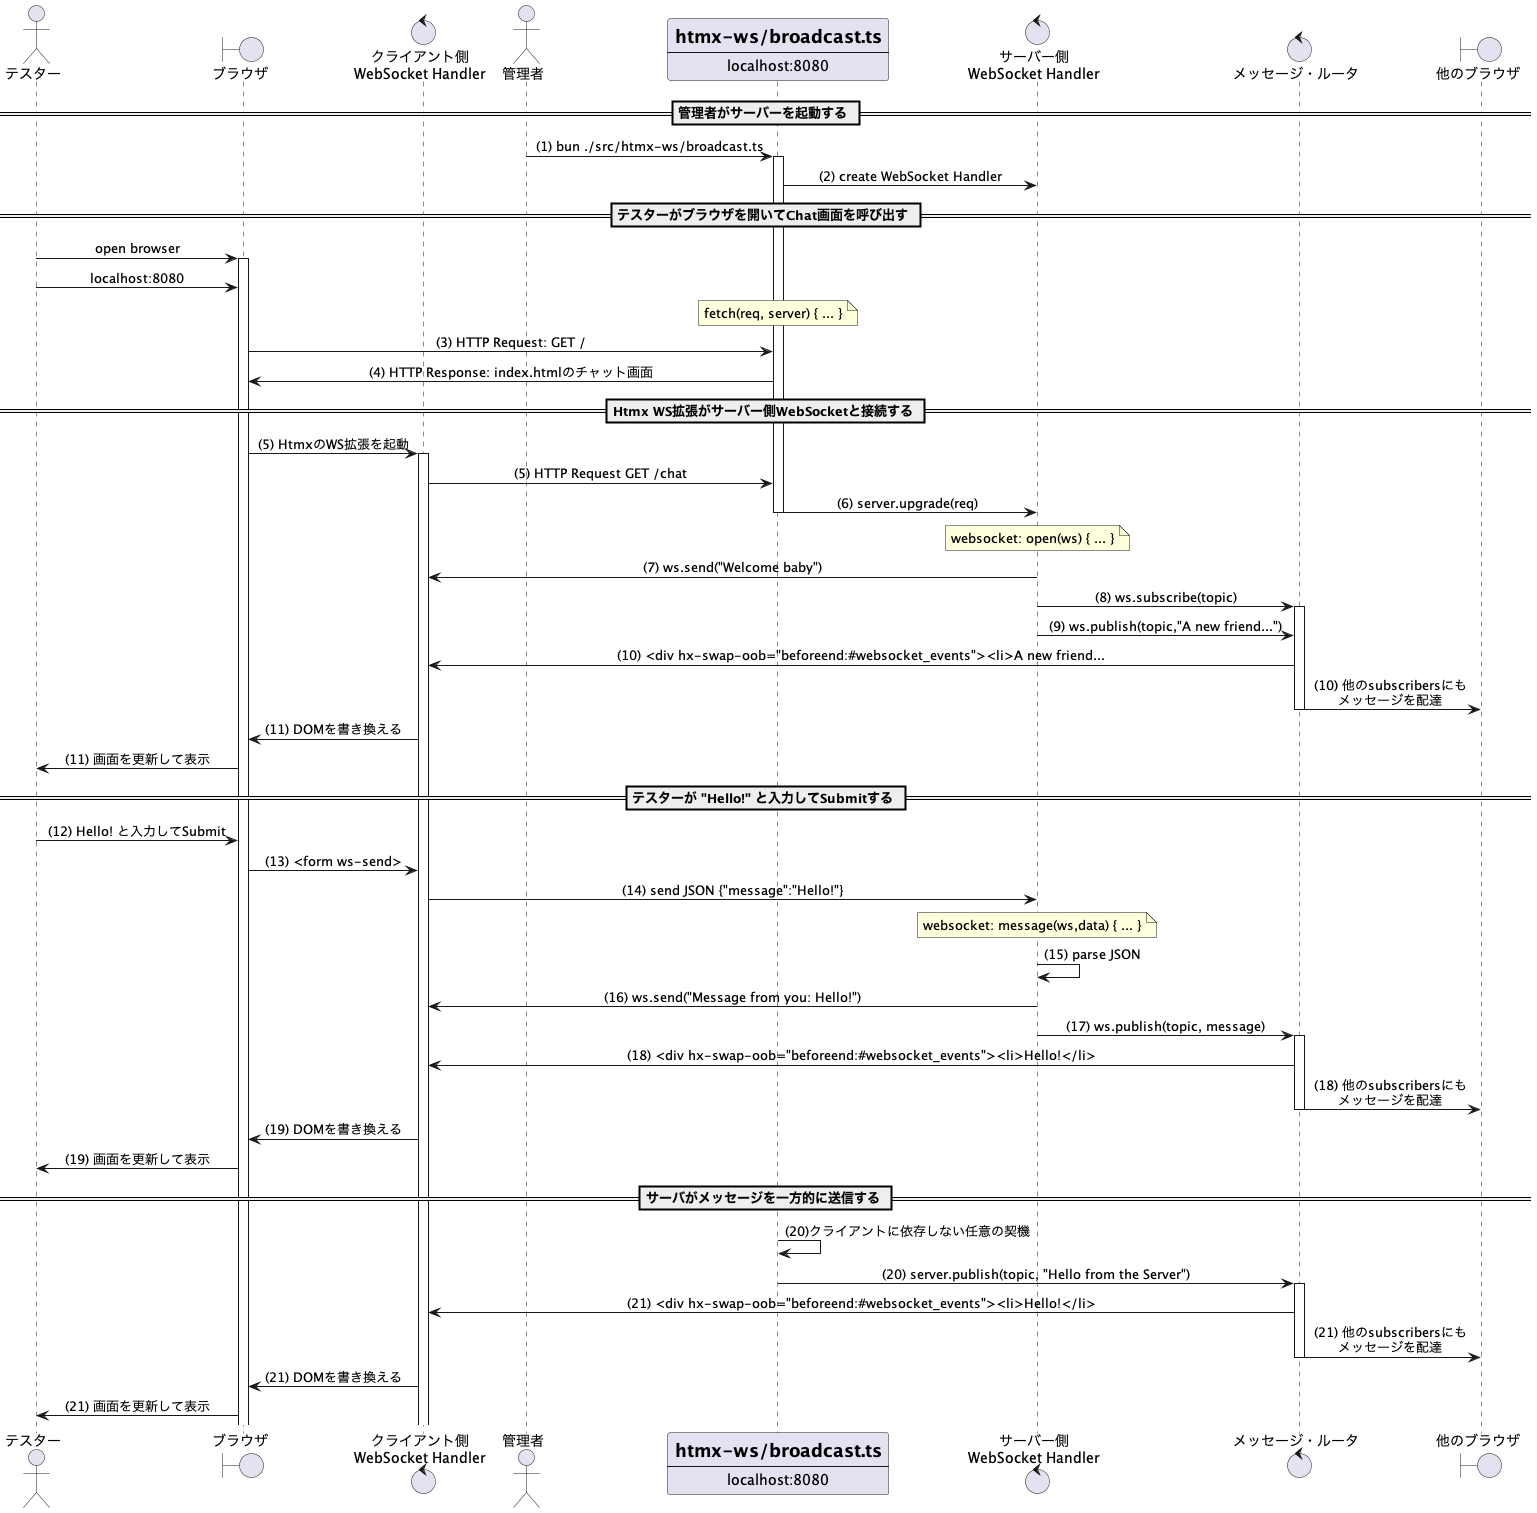

The diagram above was rendered by PlantUML. Its source (embedded in the PNG):
@startuml sequence
skinparam sequenceMessageAlign center

actor       テスター            as tester
boundary    ブラウザ            as chrome
control     "クライアント側\nWebSocket Handler" as cWS
actor       管理者              as admin
participant server [
    =htmx-ws/broadcast.ts
    ----
    localhost:8080
]
control     "サーバー側\nWebSocket Handler" as sWS
control     "メッセージ・ルータ" as router
boundary    "他のブラウザ"       as others

== 管理者がサーバーを起動する ==
admin       ->   server     : (1) bun ./src/htmx-ws/broadcast.ts
activate server
server      ->   sWS        : (2) create WebSocket Handler

== テスターがブラウザを開いてChat画面を呼び出す ==
tester      ->   chrome     : open browser
activate chrome
tester      ->   chrome     : localhost:8080
note over server: fetch(req, server) { ... }
chrome      ->   server     : (3) HTTP Request: GET /
chrome      <-   server     : (4) HTTP Response: index.htmlのチャット画面

== Htmx WS拡張がサーバー側WebSocketと接続する ==
chrome      ->   cWS        : (5) HtmxのWS拡張を起動
activate cWS
cWS         ->   server     : (5) HTTP Request GET /chat
server      ->   sWS        : (6) server.upgrade(req)
deactivate server
note over sWS: websocket: open(ws) { ... }
cWS         <-   sWS        : (7) ws.send("Welcome baby")
sWS         ->   router     : (8) ws.subscribe(topic)
activate router
sWS         ->   router     : (9) ws.publish(topic,"A new friend...")
cWS         <-   router     : (10) <div hx-swap-oob="beforeend:#websocket_events"><li>A new friend...
router      ->   others     : (10) 他のsubscribersにも\nメッセージを配達
deactivate router
chrome      <-   cWS        : (11) DOMを書き換える
tester      <-   chrome     : (11) 画面を更新して表示

== テスターが "Hello!" と入力してSubmitする ==
tester      ->   chrome     : (12) Hello! と入力してSubmit
chrome      ->   cWS        : (13) <form ws-send>
cWS         ->   sWS        : (14) send JSON {"message":"Hello!"}
note over sWS: websocket: message(ws,data) { ... }
sWS         ->   sWS        : (15) parse JSON
cWS         <-   sWS        : (16) ws.send("Message from you: Hello!")
sWS         ->   router     : (17) ws.publish(topic, message)
activate router
cWS         <-   router     : (18) <div hx-swap-oob="beforeend:#websocket_events"><li>Hello!</li>
router      ->   others     : (18) 他のsubscribersにも\nメッセージを配達
deactivate router
chrome      <-   cWS        : (19) DOMを書き換える
tester      <-   chrome     : (19) 画面を更新して表示

== サーバがメッセージを一方的に送信する ==
server      ->   server     : (20)クライアントに依存しない任意の契機
server      ->   router     : (20) server.publish(topic, "Hello from the Server")
activate router
cWS         <-   router     : (21) <div hx-swap-oob="beforeend:#websocket_events"><li>Hello!</li>
router      ->   others     : (21) 他のsubscribersにも\nメッセージを配達
deactivate router
chrome      <-   cWS        : (21) DOMを書き換える
tester      <-   chrome     : (21) 画面を更新して表示

@enduml